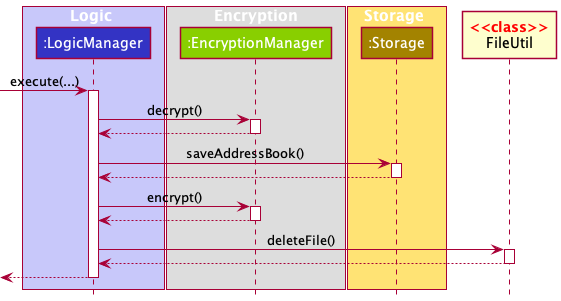

The diagram above was rendered by PlantUML. Its source (embedded in the PNG):
@startuml
!include style.puml

box Logic LOGIC_COLOR_T1
participant ":LogicManager" as LogicManager LOGIC_COLOR
end box

box Encryption
participant ":EncryptionManager" as EncryptionManager ENCRYPTION_COLOR
end box

box Storage STORAGE_COLOR_T1
participant ":Storage" as Storage STORAGE_COLOR
end box

participant "<color:#red>**<<class>>**\n<color:#black>FileUtil" as FileUtil

[-> LogicManager : execute(...)
activate LogicManager

LogicManager -> EncryptionManager : decrypt()
activate EncryptionManager

EncryptionManager --> LogicManager
deactivate EncryptionManager

LogicManager -> Storage : saveAddressBook()
activate Storage

Storage --> LogicManager
deactivate Storage

LogicManager -> EncryptionManager : encrypt()
activate EncryptionManager

EncryptionManager --> LogicManager
deactivate EncryptionManager

LogicManager -> FileUtil : deleteFile()
activate FileUtil

FileUtil --> LogicManager
deactivate FileUtil

[<--LogicManager
deactivate LogicManager
@enduml